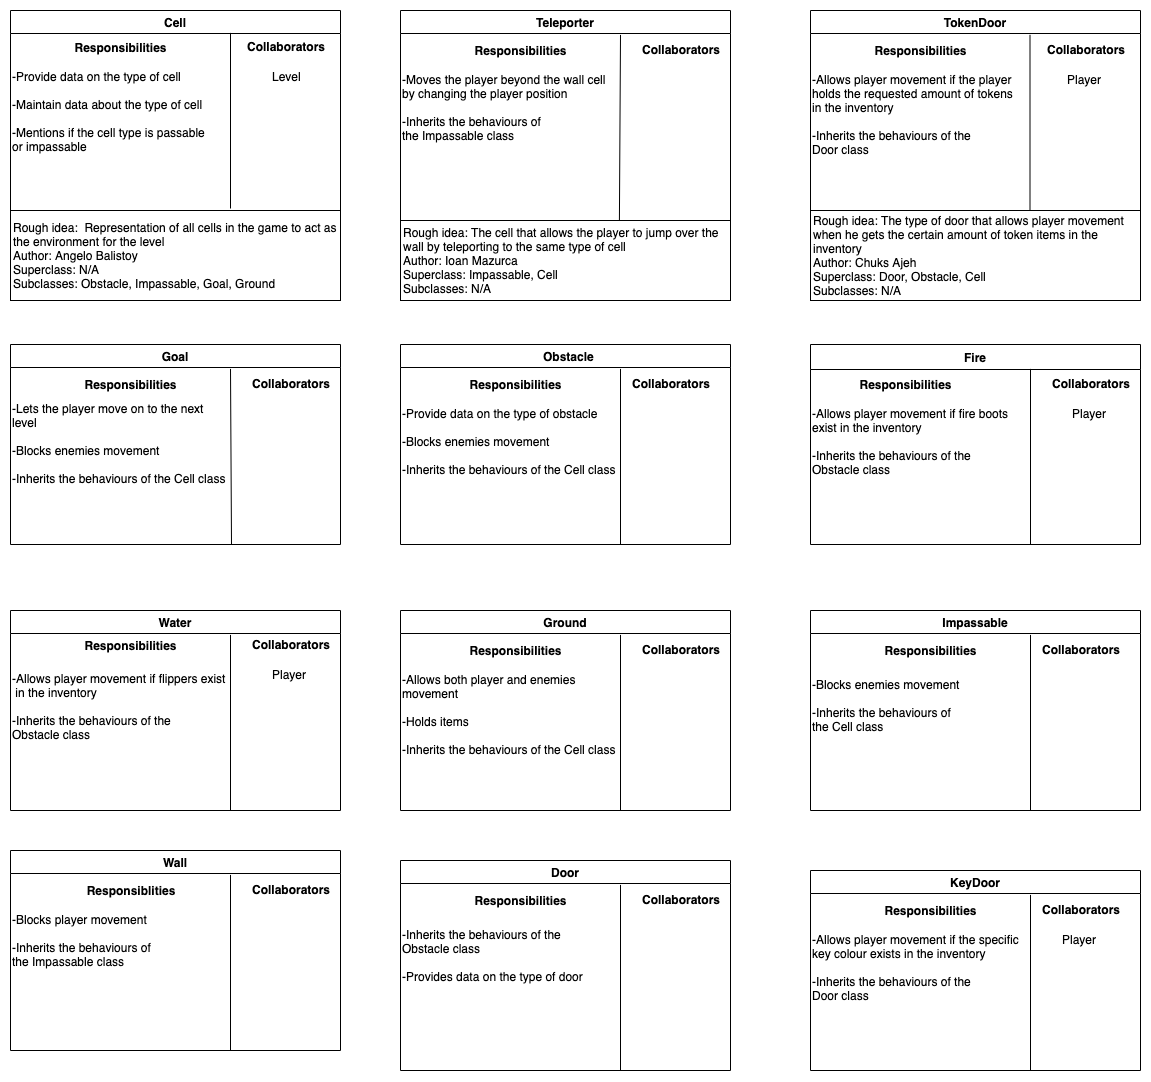

The diagram above was exported from draw.io. Its source (the exported page's mxGraphModel, read from the mxfile embedded in the PNG):
<mxGraphModel dx="1270" dy="670" grid="1" gridSize="10" guides="1" tooltips="1" connect="1" arrows="1" fold="1" page="1" pageScale="1" pageWidth="827" pageHeight="1169" math="0" shadow="0">
  <root>
    <mxCell id="0" />
    <mxCell id="1" parent="0" />
    <mxCell id="leRsIb9pMH_MkFk8ej7Z-22" value="Cell" style="swimlane;startSize=23;" parent="1" vertex="1">
      <mxGeometry x="40" y="50" width="330" height="200" as="geometry" />
    </mxCell>
    <mxCell id="leRsIb9pMH_MkFk8ej7Z-24" value="&lt;b&gt;Responsibilities&lt;/b&gt;" style="text;html=1;strokeColor=none;fillColor=none;align=center;verticalAlign=middle;whiteSpace=wrap;rounded=0;" parent="leRsIb9pMH_MkFk8ej7Z-22" vertex="1">
      <mxGeometry x="90" y="27" width="40" height="20" as="geometry" />
    </mxCell>
    <mxCell id="Uf6lLSAGoR5kUES9TQFK-6" value="&lt;b&gt;Collaborators&lt;/b&gt;" style="text;html=1;resizable=0;points=[];autosize=1;align=left;verticalAlign=top;spacingTop=-4;" parent="leRsIb9pMH_MkFk8ej7Z-22" vertex="1">
      <mxGeometry x="235" y="27" width="90" height="20" as="geometry" />
    </mxCell>
    <mxCell id="42IzmhRlsnh0z-qlNMes-5" value="Level&lt;br&gt;" style="text;html=1;resizable=0;points=[];autosize=1;align=left;verticalAlign=top;spacingTop=-4;" parent="leRsIb9pMH_MkFk8ej7Z-22" vertex="1">
      <mxGeometry x="260" y="57" width="40" height="20" as="geometry" />
    </mxCell>
    <mxCell id="42IzmhRlsnh0z-qlNMes-17" value="-Provide data on the type of cell&lt;br&gt;&lt;br&gt;-Maintain data about the type of cell&lt;br&gt;&lt;br&gt;-Mentions if the cell type is passable&lt;br&gt;or impassable" style="text;html=1;resizable=0;points=[];autosize=1;align=left;verticalAlign=top;spacingTop=-4;" parent="leRsIb9pMH_MkFk8ej7Z-22" vertex="1">
      <mxGeometry y="57" width="210" height="80" as="geometry" />
    </mxCell>
    <mxCell id="42IzmhRlsnh0z-qlNMes-34" value="" style="endArrow=none;html=1;entryX=0.5;entryY=1;entryDx=0;entryDy=0;exitX=0.5;exitY=0.122;exitDx=0;exitDy=0;exitPerimeter=0;" parent="leRsIb9pMH_MkFk8ej7Z-22" edge="1">
      <mxGeometry width="50" height="50" relative="1" as="geometry">
        <mxPoint x="220" y="22.399999999999977" as="sourcePoint" />
        <mxPoint x="220" y="198" as="targetPoint" />
      </mxGeometry>
    </mxCell>
    <mxCell id="leRsIb9pMH_MkFk8ej7Z-25" value="Impassable" style="swimlane;" parent="1" vertex="1">
      <mxGeometry x="840" y="650" width="330" height="200" as="geometry" />
    </mxCell>
    <mxCell id="leRsIb9pMH_MkFk8ej7Z-50" value="" style="endArrow=none;html=1;entryX=0.5;entryY=1;entryDx=0;entryDy=0;exitX=0.5;exitY=0.122;exitDx=0;exitDy=0;exitPerimeter=0;" parent="leRsIb9pMH_MkFk8ej7Z-25" edge="1">
      <mxGeometry width="50" height="50" relative="1" as="geometry">
        <mxPoint x="220" y="24.399999999999977" as="sourcePoint" />
        <mxPoint x="220" y="200" as="targetPoint" />
      </mxGeometry>
    </mxCell>
    <mxCell id="Uf6lLSAGoR5kUES9TQFK-10" value="&lt;b&gt;Responsibilities&lt;/b&gt;" style="text;html=1;strokeColor=none;fillColor=none;align=center;verticalAlign=middle;whiteSpace=wrap;rounded=0;" parent="leRsIb9pMH_MkFk8ej7Z-25" vertex="1">
      <mxGeometry x="100" y="30" width="40" height="20" as="geometry" />
    </mxCell>
    <mxCell id="Uf6lLSAGoR5kUES9TQFK-30" value="&lt;b&gt;Collaborators&lt;/b&gt;" style="text;html=1;resizable=0;points=[];autosize=1;align=left;verticalAlign=top;spacingTop=-4;" parent="leRsIb9pMH_MkFk8ej7Z-25" vertex="1">
      <mxGeometry x="230" y="30" width="90" height="20" as="geometry" />
    </mxCell>
    <mxCell id="42IzmhRlsnh0z-qlNMes-1" value="-Blocks enemies movement&lt;br&gt;&lt;br&gt;-Inherits the behaviours of&lt;br&gt;the Cell class" style="text;html=1;resizable=0;points=[];autosize=1;align=left;verticalAlign=top;spacingTop=-4;" parent="leRsIb9pMH_MkFk8ej7Z-25" vertex="1">
      <mxGeometry y="65" width="160" height="60" as="geometry" />
    </mxCell>
    <mxCell id="leRsIb9pMH_MkFk8ej7Z-27" value="Goal" style="swimlane;" parent="1" vertex="1">
      <mxGeometry x="40" y="384" width="330" height="200" as="geometry">
        <mxRectangle x="470" y="450" width="60" height="23" as="alternateBounds" />
      </mxGeometry>
    </mxCell>
    <mxCell id="leRsIb9pMH_MkFk8ej7Z-28" value="&lt;b&gt;Responsibilities&lt;/b&gt;" style="text;html=1;strokeColor=none;fillColor=none;align=center;verticalAlign=middle;whiteSpace=wrap;rounded=0;" parent="leRsIb9pMH_MkFk8ej7Z-27" vertex="1">
      <mxGeometry x="100" y="30" width="40" height="20" as="geometry" />
    </mxCell>
    <mxCell id="leRsIb9pMH_MkFk8ej7Z-51" value="" style="endArrow=none;html=1;exitX=0.5;exitY=0.122;exitDx=0;exitDy=0;exitPerimeter=0;" parent="leRsIb9pMH_MkFk8ej7Z-27" edge="1">
      <mxGeometry width="50" height="50" relative="1" as="geometry">
        <mxPoint x="220" y="24.399999999999977" as="sourcePoint" />
        <mxPoint x="221" y="200" as="targetPoint" />
      </mxGeometry>
    </mxCell>
    <mxCell id="Uf6lLSAGoR5kUES9TQFK-11" value="&lt;b&gt;Collaborators&lt;/b&gt;" style="text;html=1;resizable=0;points=[];autosize=1;align=left;verticalAlign=top;spacingTop=-4;" parent="leRsIb9pMH_MkFk8ej7Z-27" vertex="1">
      <mxGeometry x="240" y="30" width="90" height="20" as="geometry" />
    </mxCell>
    <mxCell id="42IzmhRlsnh0z-qlNMes-21" value="-Lets the player move on to the next &lt;br&gt;level&lt;br&gt;&lt;br&gt;-Blocks enemies movement&lt;br&gt;&lt;br&gt;-Inherits the behaviours of the Cell class" style="text;html=1;resizable=0;points=[];autosize=1;align=left;verticalAlign=top;spacingTop=-4;" parent="leRsIb9pMH_MkFk8ej7Z-27" vertex="1">
      <mxGeometry y="55" width="230" height="80" as="geometry" />
    </mxCell>
    <mxCell id="leRsIb9pMH_MkFk8ej7Z-29" value="Ground" style="swimlane;" parent="1" vertex="1">
      <mxGeometry x="430" y="650" width="330" height="200" as="geometry" />
    </mxCell>
    <mxCell id="leRsIb9pMH_MkFk8ej7Z-30" value="&lt;b&gt;Responsibilities&lt;/b&gt;" style="text;html=1;strokeColor=none;fillColor=none;align=center;verticalAlign=middle;whiteSpace=wrap;rounded=0;" parent="leRsIb9pMH_MkFk8ej7Z-29" vertex="1">
      <mxGeometry x="95" y="30" width="40" height="20" as="geometry" />
    </mxCell>
    <mxCell id="leRsIb9pMH_MkFk8ej7Z-52" value="" style="endArrow=none;html=1;entryX=0.5;entryY=1;entryDx=0;entryDy=0;exitX=0.5;exitY=0.122;exitDx=0;exitDy=0;exitPerimeter=0;" parent="leRsIb9pMH_MkFk8ej7Z-29" edge="1">
      <mxGeometry width="50" height="50" relative="1" as="geometry">
        <mxPoint x="220" y="24.399999999999977" as="sourcePoint" />
        <mxPoint x="220" y="200" as="targetPoint" />
      </mxGeometry>
    </mxCell>
    <mxCell id="Uf6lLSAGoR5kUES9TQFK-12" value="&lt;b&gt;Collaborators&lt;/b&gt;" style="text;html=1;resizable=0;points=[];autosize=1;align=left;verticalAlign=top;spacingTop=-4;" parent="leRsIb9pMH_MkFk8ej7Z-29" vertex="1">
      <mxGeometry x="240" y="30" width="90" height="20" as="geometry" />
    </mxCell>
    <mxCell id="42IzmhRlsnh0z-qlNMes-22" value="-Allows both player and enemies &lt;br&gt;movement&lt;br&gt;&lt;br&gt;-Holds items&lt;br&gt;&lt;br&gt;-Inherits the behaviours of the Cell class" style="text;html=1;resizable=0;points=[];autosize=1;align=left;verticalAlign=top;spacingTop=-4;" parent="leRsIb9pMH_MkFk8ej7Z-29" vertex="1">
      <mxGeometry y="60" width="230" height="80" as="geometry" />
    </mxCell>
    <mxCell id="leRsIb9pMH_MkFk8ej7Z-31" value="Fire" style="swimlane;startSize=25;" parent="1" vertex="1">
      <mxGeometry x="840" y="384" width="330" height="200" as="geometry" />
    </mxCell>
    <mxCell id="leRsIb9pMH_MkFk8ej7Z-32" value="&lt;b&gt;Responsibilities&lt;/b&gt;" style="text;html=1;strokeColor=none;fillColor=none;align=center;verticalAlign=middle;whiteSpace=wrap;rounded=0;" parent="leRsIb9pMH_MkFk8ej7Z-31" vertex="1">
      <mxGeometry x="75" y="30" width="40" height="20" as="geometry" />
    </mxCell>
    <mxCell id="leRsIb9pMH_MkFk8ej7Z-54" value="" style="endArrow=none;html=1;entryX=0.5;entryY=1;entryDx=0;entryDy=0;exitX=0.5;exitY=0.122;exitDx=0;exitDy=0;exitPerimeter=0;" parent="leRsIb9pMH_MkFk8ej7Z-31" edge="1">
      <mxGeometry width="50" height="50" relative="1" as="geometry">
        <mxPoint x="220" y="24.40000000000009" as="sourcePoint" />
        <mxPoint x="220" y="200" as="targetPoint" />
      </mxGeometry>
    </mxCell>
    <mxCell id="Uf6lLSAGoR5kUES9TQFK-17" value="&lt;b&gt;Collaborators&lt;/b&gt;" style="text;html=1;resizable=0;points=[];autosize=1;align=left;verticalAlign=top;spacingTop=-4;" parent="leRsIb9pMH_MkFk8ej7Z-31" vertex="1">
      <mxGeometry x="240" y="30" width="90" height="20" as="geometry" />
    </mxCell>
    <mxCell id="42IzmhRlsnh0z-qlNMes-9" value="Player" style="text;html=1;resizable=0;points=[];autosize=1;align=left;verticalAlign=top;spacingTop=-4;" parent="leRsIb9pMH_MkFk8ej7Z-31" vertex="1">
      <mxGeometry x="260" y="60" width="50" height="20" as="geometry" />
    </mxCell>
    <mxCell id="42IzmhRlsnh0z-qlNMes-10" value="-Allows player movement if fire boots &lt;br&gt;exist in the inventory&lt;br&gt;&lt;br&gt;-Inherits the behaviours of the &lt;br&gt;Obstacle class" style="text;html=1;resizable=0;points=[];autosize=1;align=left;verticalAlign=top;spacingTop=-4;" parent="leRsIb9pMH_MkFk8ej7Z-31" vertex="1">
      <mxGeometry y="60" width="210" height="70" as="geometry" />
    </mxCell>
    <mxCell id="leRsIb9pMH_MkFk8ej7Z-33" value="Water" style="swimlane;" parent="1" vertex="1">
      <mxGeometry x="40" y="650" width="330" height="200" as="geometry" />
    </mxCell>
    <mxCell id="leRsIb9pMH_MkFk8ej7Z-34" value="&lt;b&gt;Responsibilities&lt;/b&gt;" style="text;html=1;strokeColor=none;fillColor=none;align=center;verticalAlign=middle;whiteSpace=wrap;rounded=0;" parent="leRsIb9pMH_MkFk8ej7Z-33" vertex="1">
      <mxGeometry x="100" y="25" width="40" height="20" as="geometry" />
    </mxCell>
    <mxCell id="leRsIb9pMH_MkFk8ej7Z-55" value="" style="endArrow=none;html=1;entryX=0.5;entryY=1;entryDx=0;entryDy=0;exitX=0.5;exitY=0.122;exitDx=0;exitDy=0;exitPerimeter=0;" parent="leRsIb9pMH_MkFk8ej7Z-33" edge="1">
      <mxGeometry width="50" height="50" relative="1" as="geometry">
        <mxPoint x="220" y="24.40000000000009" as="sourcePoint" />
        <mxPoint x="220" y="200" as="targetPoint" />
      </mxGeometry>
    </mxCell>
    <mxCell id="Uf6lLSAGoR5kUES9TQFK-18" value="&lt;b&gt;Collaborators&lt;/b&gt;" style="text;html=1;resizable=0;points=[];autosize=1;align=left;verticalAlign=top;spacingTop=-4;" parent="leRsIb9pMH_MkFk8ej7Z-33" vertex="1">
      <mxGeometry x="240" y="25" width="90" height="20" as="geometry" />
    </mxCell>
    <mxCell id="Uf6lLSAGoR5kUES9TQFK-29" style="edgeStyle=orthogonalEdgeStyle;rounded=0;orthogonalLoop=1;jettySize=auto;html=1;exitX=0.5;exitY=1;exitDx=0;exitDy=0;" parent="leRsIb9pMH_MkFk8ej7Z-33" source="leRsIb9pMH_MkFk8ej7Z-34" target="leRsIb9pMH_MkFk8ej7Z-34" edge="1">
      <mxGeometry relative="1" as="geometry" />
    </mxCell>
    <mxCell id="42IzmhRlsnh0z-qlNMes-7" value="Player&lt;br&gt;" style="text;html=1;resizable=0;points=[];autosize=1;align=left;verticalAlign=top;spacingTop=-4;" parent="leRsIb9pMH_MkFk8ej7Z-33" vertex="1">
      <mxGeometry x="260" y="55" width="50" height="20" as="geometry" />
    </mxCell>
    <mxCell id="42IzmhRlsnh0z-qlNMes-23" value="-Allows player movement if&amp;nbsp;flippers&amp;nbsp;exist&lt;br&gt;&amp;nbsp;in the inventory&lt;br&gt;&lt;br&gt;-Inherits the behaviours of the&lt;br&gt;Obstacle class" style="text;html=1;" parent="leRsIb9pMH_MkFk8ej7Z-33" vertex="1">
      <mxGeometry y="55" width="160" height="30" as="geometry" />
    </mxCell>
    <mxCell id="leRsIb9pMH_MkFk8ej7Z-35" value="Teleporter" style="swimlane;" parent="1" vertex="1">
      <mxGeometry x="430" y="50" width="330" height="210" as="geometry" />
    </mxCell>
    <mxCell id="leRsIb9pMH_MkFk8ej7Z-36" value="&lt;b&gt;Responsibilities&lt;/b&gt;" style="text;html=1;strokeColor=none;fillColor=none;align=center;verticalAlign=middle;whiteSpace=wrap;rounded=0;" parent="leRsIb9pMH_MkFk8ej7Z-35" vertex="1">
      <mxGeometry x="100" y="30" width="40" height="20" as="geometry" />
    </mxCell>
    <mxCell id="Uf6lLSAGoR5kUES9TQFK-1" value="" style="endArrow=none;html=1;exitX=0.5;exitY=0.122;exitDx=0;exitDy=0;exitPerimeter=0;entryX=0.662;entryY=0.95;entryDx=0;entryDy=0;entryPerimeter=0;" parent="leRsIb9pMH_MkFk8ej7Z-35" target="C45LS-QFRKahBXJLE-mv-3" edge="1">
      <mxGeometry width="50" height="50" relative="1" as="geometry">
        <mxPoint x="220" y="24.40000000000009" as="sourcePoint" />
        <mxPoint x="220" y="265" as="targetPoint" />
      </mxGeometry>
    </mxCell>
    <mxCell id="Uf6lLSAGoR5kUES9TQFK-24" value="&lt;b&gt;Collaborators&lt;/b&gt;" style="text;html=1;resizable=0;points=[];autosize=1;align=left;verticalAlign=top;spacingTop=-4;" parent="leRsIb9pMH_MkFk8ej7Z-35" vertex="1">
      <mxGeometry x="240" y="30" width="90" height="20" as="geometry" />
    </mxCell>
    <mxCell id="42IzmhRlsnh0z-qlNMes-29" value="-Moves the player beyond the wall cell&lt;br&gt;by changing the player position&lt;br&gt;&lt;br&gt;-Inherits the behaviours of&amp;nbsp;&lt;br&gt;the Impassable class" style="text;html=1;resizable=0;points=[];autosize=1;align=left;verticalAlign=top;spacingTop=-4;" parent="leRsIb9pMH_MkFk8ej7Z-35" vertex="1">
      <mxGeometry y="60" width="220" height="70" as="geometry" />
    </mxCell>
    <mxCell id="leRsIb9pMH_MkFk8ej7Z-37" value="Door" style="swimlane;" parent="1" vertex="1">
      <mxGeometry x="430" y="900" width="330" height="210" as="geometry" />
    </mxCell>
    <mxCell id="leRsIb9pMH_MkFk8ej7Z-38" value="&lt;b&gt;Responsibilities&lt;/b&gt;" style="text;html=1;strokeColor=none;fillColor=none;align=center;verticalAlign=middle;whiteSpace=wrap;rounded=0;" parent="leRsIb9pMH_MkFk8ej7Z-37" vertex="1">
      <mxGeometry x="100" y="30" width="40" height="20" as="geometry" />
    </mxCell>
    <mxCell id="Uf6lLSAGoR5kUES9TQFK-2" value="" style="endArrow=none;html=1;exitX=0.5;exitY=0.122;exitDx=0;exitDy=0;exitPerimeter=0;" parent="leRsIb9pMH_MkFk8ej7Z-37" edge="1">
      <mxGeometry width="50" height="50" relative="1" as="geometry">
        <mxPoint x="220" y="24.40000000000009" as="sourcePoint" />
        <mxPoint x="220" y="210" as="targetPoint" />
      </mxGeometry>
    </mxCell>
    <mxCell id="Uf6lLSAGoR5kUES9TQFK-25" value="&lt;b&gt;Collaborators&lt;/b&gt;" style="text;html=1;resizable=0;points=[];autosize=1;align=left;verticalAlign=top;spacingTop=-4;" parent="leRsIb9pMH_MkFk8ej7Z-37" vertex="1">
      <mxGeometry x="240" y="30" width="90" height="20" as="geometry" />
    </mxCell>
    <mxCell id="42IzmhRlsnh0z-qlNMes-32" value="-Inherits the behaviours of the &lt;br&gt;Obstacle class&lt;br&gt;&lt;br&gt;-Provides data on the type of door" style="text;html=1;resizable=0;points=[];autosize=1;align=left;verticalAlign=top;spacingTop=-4;" parent="leRsIb9pMH_MkFk8ej7Z-37" vertex="1">
      <mxGeometry y="64.5" width="200" height="60" as="geometry" />
    </mxCell>
    <mxCell id="leRsIb9pMH_MkFk8ej7Z-39" value="Wall" style="swimlane;" parent="1" vertex="1">
      <mxGeometry x="40" y="890" width="330" height="200" as="geometry" />
    </mxCell>
    <mxCell id="leRsIb9pMH_MkFk8ej7Z-40" value="&lt;b&gt;Responsiblities&lt;/b&gt;" style="text;html=1;strokeColor=none;fillColor=none;align=center;verticalAlign=middle;whiteSpace=wrap;rounded=0;" parent="leRsIb9pMH_MkFk8ej7Z-39" vertex="1">
      <mxGeometry x="100" y="30" width="40" height="20" as="geometry" />
    </mxCell>
    <mxCell id="leRsIb9pMH_MkFk8ej7Z-56" value="" style="endArrow=none;html=1;entryX=0.5;entryY=1;entryDx=0;entryDy=0;exitX=0.5;exitY=0.122;exitDx=0;exitDy=0;exitPerimeter=0;" parent="leRsIb9pMH_MkFk8ej7Z-39" edge="1">
      <mxGeometry width="50" height="50" relative="1" as="geometry">
        <mxPoint x="220" y="24.40000000000009" as="sourcePoint" />
        <mxPoint x="220" y="200" as="targetPoint" />
      </mxGeometry>
    </mxCell>
    <mxCell id="Uf6lLSAGoR5kUES9TQFK-23" value="&lt;b&gt;Collaborators&lt;/b&gt;" style="text;html=1;resizable=0;points=[];autosize=1;align=left;verticalAlign=top;spacingTop=-4;" parent="leRsIb9pMH_MkFk8ej7Z-39" vertex="1">
      <mxGeometry x="240" y="30" width="90" height="20" as="geometry" />
    </mxCell>
    <mxCell id="42IzmhRlsnh0z-qlNMes-14" value="-Blocks player movement&lt;br&gt;&lt;br&gt;-Inherits the behaviours of &lt;br&gt;the Impassable class" style="text;html=1;resizable=0;points=[];autosize=1;align=left;verticalAlign=top;spacingTop=-4;" parent="leRsIb9pMH_MkFk8ej7Z-39" vertex="1">
      <mxGeometry y="60" width="150" height="60" as="geometry" />
    </mxCell>
    <mxCell id="leRsIb9pMH_MkFk8ej7Z-42" value="  Obstacle" style="swimlane;" parent="1" vertex="1">
      <mxGeometry x="430" y="384" width="330" height="200" as="geometry" />
    </mxCell>
    <mxCell id="leRsIb9pMH_MkFk8ej7Z-43" value="&lt;b&gt;Responsibilities&lt;/b&gt;" style="text;html=1;strokeColor=none;fillColor=none;align=center;verticalAlign=middle;whiteSpace=wrap;rounded=0;" parent="leRsIb9pMH_MkFk8ej7Z-42" vertex="1">
      <mxGeometry x="95" y="30" width="40" height="20" as="geometry" />
    </mxCell>
    <mxCell id="leRsIb9pMH_MkFk8ej7Z-49" value="" style="endArrow=none;html=1;entryX=0.5;entryY=1;entryDx=0;entryDy=0;exitX=0.5;exitY=0.122;exitDx=0;exitDy=0;exitPerimeter=0;" parent="leRsIb9pMH_MkFk8ej7Z-42" edge="1">
      <mxGeometry width="50" height="50" relative="1" as="geometry">
        <mxPoint x="220" y="24.399999999999977" as="sourcePoint" />
        <mxPoint x="220" y="200" as="targetPoint" />
      </mxGeometry>
    </mxCell>
    <mxCell id="Uf6lLSAGoR5kUES9TQFK-7" value="&lt;b&gt;Collaborators&lt;/b&gt;" style="text;html=1;resizable=0;points=[];autosize=1;align=left;verticalAlign=top;spacingTop=-4;" parent="leRsIb9pMH_MkFk8ej7Z-42" vertex="1">
      <mxGeometry x="230" y="30" width="90" height="20" as="geometry" />
    </mxCell>
    <mxCell id="42IzmhRlsnh0z-qlNMes-19" value="-Provide data on the type of obstacle&lt;br&gt;&lt;br&gt;-Blocks enemies movement&lt;br&gt;&lt;br&gt;-Inherits the behaviours of the Cell class" style="text;html=1;resizable=0;points=[];autosize=1;align=left;verticalAlign=top;spacingTop=-4;" parent="leRsIb9pMH_MkFk8ej7Z-42" vertex="1">
      <mxGeometry y="60" width="230" height="70" as="geometry" />
    </mxCell>
    <mxCell id="leRsIb9pMH_MkFk8ej7Z-45" value="TokenDoor" style="swimlane;" parent="1" vertex="1">
      <mxGeometry x="840" y="50" width="330" height="200" as="geometry" />
    </mxCell>
    <mxCell id="leRsIb9pMH_MkFk8ej7Z-46" value="&lt;b&gt;Responsibilities&lt;/b&gt;" style="text;html=1;strokeColor=none;fillColor=none;align=center;verticalAlign=middle;whiteSpace=wrap;rounded=0;" parent="leRsIb9pMH_MkFk8ej7Z-45" vertex="1">
      <mxGeometry x="90" y="30" width="40" height="20" as="geometry" />
    </mxCell>
    <mxCell id="Uf6lLSAGoR5kUES9TQFK-4" value="" style="endArrow=none;html=1;entryX=0.5;entryY=1;entryDx=0;entryDy=0;exitX=0.5;exitY=0.122;exitDx=0;exitDy=0;exitPerimeter=0;" parent="leRsIb9pMH_MkFk8ej7Z-45" edge="1">
      <mxGeometry width="50" height="50" relative="1" as="geometry">
        <mxPoint x="219.5" y="24.40000000000009" as="sourcePoint" />
        <mxPoint x="219.5" y="200" as="targetPoint" />
      </mxGeometry>
    </mxCell>
    <mxCell id="Uf6lLSAGoR5kUES9TQFK-27" value="&lt;b&gt;Collaborators&lt;/b&gt;" style="text;html=1;resizable=0;points=[];autosize=1;align=left;verticalAlign=top;spacingTop=-4;" parent="leRsIb9pMH_MkFk8ej7Z-45" vertex="1">
      <mxGeometry x="235" y="30" width="90" height="20" as="geometry" />
    </mxCell>
    <mxCell id="42IzmhRlsnh0z-qlNMes-3" value="Player" style="text;html=1;resizable=0;points=[];autosize=1;align=left;verticalAlign=top;spacingTop=-4;" parent="leRsIb9pMH_MkFk8ej7Z-45" vertex="1">
      <mxGeometry x="255" y="60" width="50" height="20" as="geometry" />
    </mxCell>
    <mxCell id="42IzmhRlsnh0z-qlNMes-27" value="-Allows player movement if the player&lt;br&gt;holds the requested amount of tokens&lt;br&gt;in the inventory&lt;br&gt;&lt;br&gt;-Inherits the behaviours of the&amp;nbsp;&lt;br&gt;Door class" style="text;html=1;resizable=0;points=[];autosize=1;align=left;verticalAlign=top;spacingTop=-4;" parent="leRsIb9pMH_MkFk8ej7Z-45" vertex="1">
      <mxGeometry y="60" width="220" height="80" as="geometry" />
    </mxCell>
    <mxCell id="leRsIb9pMH_MkFk8ej7Z-47" value="KeyDoor" style="swimlane;" parent="1" vertex="1">
      <mxGeometry x="840" y="910" width="330" height="200" as="geometry" />
    </mxCell>
    <mxCell id="leRsIb9pMH_MkFk8ej7Z-48" value="&lt;b&gt;Responsibilities&lt;/b&gt;" style="text;html=1;strokeColor=none;fillColor=none;align=center;verticalAlign=middle;whiteSpace=wrap;rounded=0;" parent="leRsIb9pMH_MkFk8ej7Z-47" vertex="1">
      <mxGeometry x="100" y="30" width="40" height="20" as="geometry" />
    </mxCell>
    <mxCell id="Uf6lLSAGoR5kUES9TQFK-3" value="" style="endArrow=none;html=1;entryX=0.5;entryY=1;entryDx=0;entryDy=0;exitX=0.5;exitY=0.122;exitDx=0;exitDy=0;exitPerimeter=0;" parent="leRsIb9pMH_MkFk8ej7Z-47" edge="1">
      <mxGeometry width="50" height="50" relative="1" as="geometry">
        <mxPoint x="220" y="24.40000000000009" as="sourcePoint" />
        <mxPoint x="220" y="200" as="targetPoint" />
      </mxGeometry>
    </mxCell>
    <mxCell id="Uf6lLSAGoR5kUES9TQFK-26" value="&lt;b&gt;Collaborators&lt;/b&gt;" style="text;html=1;resizable=0;points=[];autosize=1;align=left;verticalAlign=top;spacingTop=-4;" parent="leRsIb9pMH_MkFk8ej7Z-47" vertex="1">
      <mxGeometry x="230" y="30" width="90" height="20" as="geometry" />
    </mxCell>
    <mxCell id="42IzmhRlsnh0z-qlNMes-2" value="Player" style="text;html=1;resizable=0;points=[];autosize=1;align=left;verticalAlign=top;spacingTop=-4;" parent="leRsIb9pMH_MkFk8ej7Z-47" vertex="1">
      <mxGeometry x="250" y="60" width="50" height="20" as="geometry" />
    </mxCell>
    <mxCell id="42IzmhRlsnh0z-qlNMes-25" value="-Allows player movement if&amp;nbsp;the specific &lt;br&gt;key&amp;nbsp;colour exists in the inventory&lt;br&gt;&lt;br&gt;-Inherits the behaviours of the &lt;br&gt;Door class" style="text;html=1;resizable=0;points=[];autosize=1;align=left;verticalAlign=top;spacingTop=-4;" parent="leRsIb9pMH_MkFk8ej7Z-47" vertex="1">
      <mxGeometry y="60" width="220" height="70" as="geometry" />
    </mxCell>
    <mxCell id="C45LS-QFRKahBXJLE-mv-1" value="&lt;span style=&quot;white-space: normal&quot;&gt;Rough idea: The type of door that allows player movement when he gets the certain amount of token items in the inventory&amp;nbsp;&amp;nbsp;&lt;/span&gt;&lt;br style=&quot;white-space: normal&quot;&gt;&lt;span style=&quot;white-space: normal&quot;&gt;Author: Chuks Ajeh&lt;/span&gt;&lt;br style=&quot;white-space: normal&quot;&gt;&lt;span style=&quot;white-space: normal&quot;&gt;Superclass: Door, Obstacle, Cell&amp;nbsp;&lt;/span&gt;&lt;br style=&quot;white-space: normal&quot;&gt;&lt;span style=&quot;white-space: normal&quot;&gt;Subclasses: N/A&lt;/span&gt;" style="rounded=0;whiteSpace=wrap;html=1;align=left;" parent="1" vertex="1">
      <mxGeometry x="840" y="250" width="330" height="90" as="geometry" />
    </mxCell>
    <mxCell id="C45LS-QFRKahBXJLE-mv-3" value="Rough idea: The cell that allows the player to jump over the wall by teleporting to the same type of cell&amp;nbsp;&amp;nbsp;&lt;br&gt;Author: Ioan Mazurca&lt;br&gt;Superclass: Impassable, Cell&amp;nbsp;&lt;br&gt;Subclasses: N/A" style="rounded=0;whiteSpace=wrap;html=1;align=left;" parent="1" vertex="1">
      <mxGeometry x="430" y="260" width="330" height="80" as="geometry" />
    </mxCell>
    <mxCell id="C45LS-QFRKahBXJLE-mv-4" value="&lt;span style=&quot;white-space: normal&quot;&gt;Rough idea:&amp;nbsp; Representation of all cells in the game to act as the environment for the level&lt;/span&gt;&lt;br style=&quot;white-space: normal&quot;&gt;&lt;span style=&quot;white-space: normal&quot;&gt;Author: Angelo Balistoy&lt;/span&gt;&lt;br style=&quot;white-space: normal&quot;&gt;&lt;span style=&quot;white-space: normal&quot;&gt;Superclass: N/A&lt;/span&gt;&lt;br style=&quot;white-space: normal&quot;&gt;&lt;span style=&quot;white-space: normal&quot;&gt;Subclasses: Obstacle, Impassable, Goal, Ground&lt;/span&gt;" style="rounded=0;whiteSpace=wrap;html=1;align=left;" parent="1" vertex="1">
      <mxGeometry x="40" y="250" width="330" height="90" as="geometry" />
    </mxCell>
  </root>
</mxGraphModel>